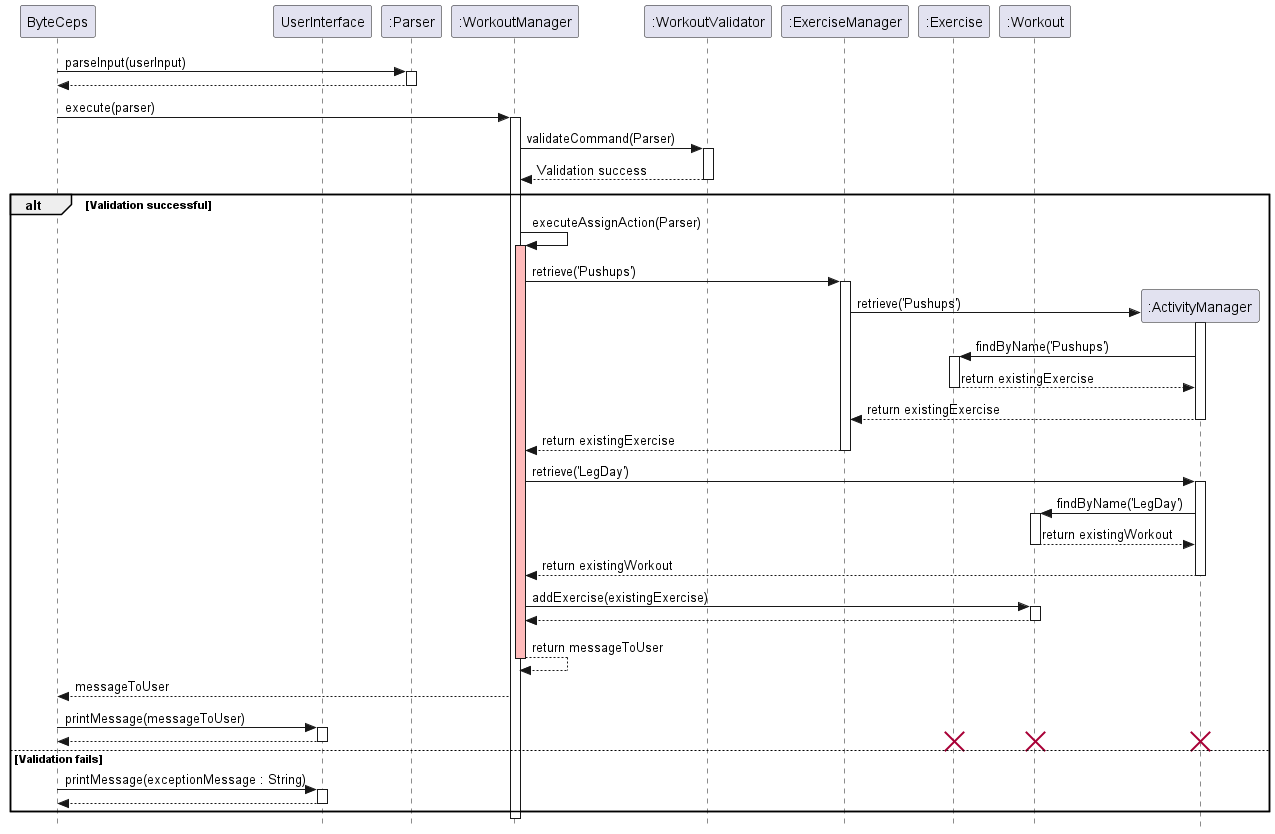

The diagram above was rendered by PlantUML. Its source (embedded in the PNG):
@startuml SequenceDiagram

skinparam classAttributeIconSize 0
skinparam style strictuml

participant ByteCeps as User
participant UserInterface
participant ":Parser" as Parser
participant ":WorkoutManager" as WorkoutManager
participant ":WorkoutValidator" as Validator
participant ":ExerciseManager" as ExerciseManager
participant ":Exercise" as Exercise
participant ":Workout" as Workout

User -> Parser : parseInput(userInput)
activate Parser
User <-- Parser
deactivate Parser

User -> WorkoutManager : execute(parser)
activate WorkoutManager

WorkoutManager -> Validator : validateCommand(Parser)
activate Validator
Validator --> WorkoutManager : Validation success
deactivate Validator

alt Validation successful

    WorkoutManager -> WorkoutManager : executeAssignAction(Parser)
    activate WorkoutManager #FFBBBB

    WorkoutManager -> ExerciseManager : retrieve('Pushups')
    activate ExerciseManager
    create ":ActivityManager" as ActivityManager
    ExerciseManager -> ActivityManager : retrieve('Pushups')
    activate ActivityManager

    ActivityManager -> Exercise : findByName('Pushups')
    activate Exercise
    Exercise --> ActivityManager : return existingExercise
    deactivate Exercise

    ActivityManager --> ExerciseManager : return existingExercise
    deactivate ActivityManager
    ExerciseManager --> WorkoutManager : return existingExercise
    deactivate ExerciseManager

    WorkoutManager -> ActivityManager : retrieve('LegDay')
    activate ActivityManager
    ActivityManager -> Workout : findByName('LegDay')
    activate Workout

    Workout --> ActivityManager : return existingWorkout
    deactivate Workout
    ActivityManager --> WorkoutManager : return existingWorkout
    deactivate ActivityManager

    WorkoutManager -> Workout : addExercise(existingExercise)
    activate Workout
    Workout --> WorkoutManager :
    deactivate Workout

    WorkoutManager --> WorkoutManager : return messageToUser
    deactivate WorkoutManager #FFBBBB
    WorkoutManager --> User : messageToUser

    User -> UserInterface: printMessage(messageToUser)
    activate UserInterface
    UserInterface --> User
    deactivate UserInterface

    destroy Workout
    destroy Exercise
    destroy ActivityManager

else Validation fails
    User -> UserInterface: printMessage(exceptionMessage : String)
    activate UserInterface
    UserInterface --> User:
    deactivate UserInterface
end

deactivate WorkoutManager
deactivate Parser

@enduml